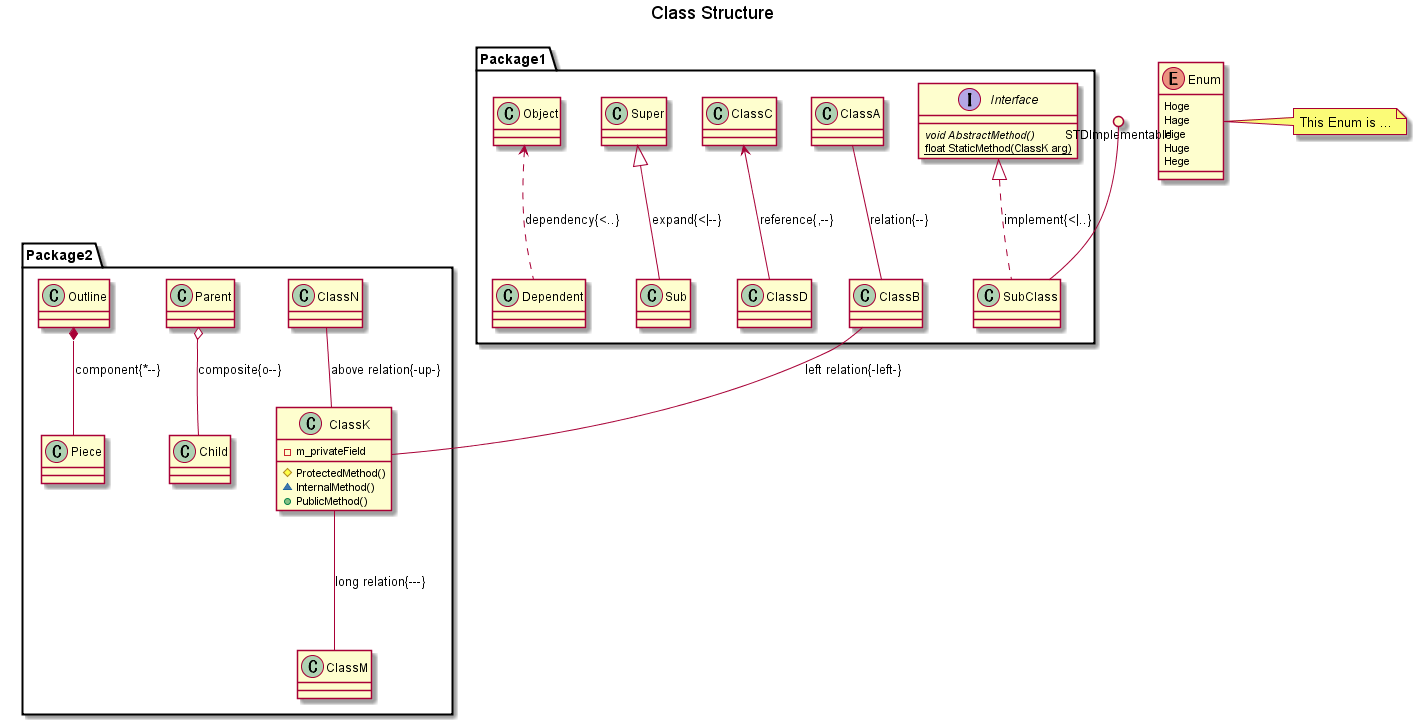

The diagram above was rendered by PlantUML. Its source (embedded in the PNG):
@startuml uml_sample.png

title <size:18> Class Structure </size>

package Package1 {
ClassA -- ClassB : relation{--}
ClassC <-- ClassD : reference{,--}
Super <|-- Sub : expand{<|--}
Interface <|.. SubClass : implement{<|..}
Object <.. Dependent : dependency{<..}
}

package Package2 {
Parent o-- Child : composite{o--}
Outline *-- Piece : component{*--}
ClassK --- ClassM : long relation{---}
ClassK -up- ClassN : above relation{-up-}
ClassK -left- ClassB : left relation{-left-}
}

class ClassK {
	-m_privateField
	#ProtectedMethod()
	~InternalMethod()
	+PublicMethod()
}

interface Interface {
	{abstract} void AbstractMethod()
	{static} float StaticMethod(ClassK arg)
}

enum Enum {
	Hoge
	Hage
	Hige
	Huge
	Hege
}

note right of Enum : This Enum is ...

STDImplementable ()-- SubClass

@enduml